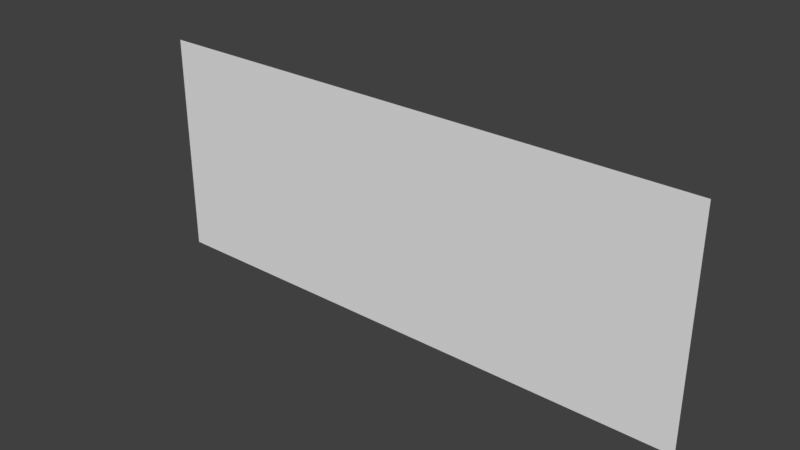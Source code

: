 # Source: wall10x4.blend  (saved by Blender 2.77.0; exported with 4.5.12 LTS)
import bpy
from mathutils import Matrix  # noqa: F401  (used for matrix-valued properties, if any)

bpy.ops.wm.read_factory_settings(use_empty=True)
scene = bpy.context.scene
scene.name = 'Scene'

# ---- collections
col_collection_1 = bpy.data.collections.new('Collection 1'); scene.collection.children.link(col_collection_1)

# ---- materials (node trees are filled in below, after node groups)
mat_material = bpy.data.materials.new('Material')
mat_material.alpha_threshold = 0.0
mat_material.use_transparent_shadow = False
mat_material.roughness = 0.5
mat_material.line_color = (0.0, 0.0, 0.0, 1.0)

# ---- material node trees

# ---- world
world_world = bpy.data.worlds.new('World'); scene.world = world_world
world_world.color = (0.05088, 0.05088, 0.05088)
world_world.use_sun_shadow = False
world_world.sun_shadow_jitter_overblur = 0.0
world_world.cycles.sampling_method = 'MANUAL'

# ---- meshes
me_cube = bpy.data.meshes.new('Cube')
me_cube.from_pydata([(5.0, 0.0, 0.0), (-5.0, 1.788e-07, 0.0), (5.0, -2.98e-07, 4.0), (-5.0, 2.682e-07, 4.0)], [], [(0, 2, 3, 1)])
_uv = me_cube.uv_layers.new(name='UVMap')
_uv.uv.foreach_set('vector', [1.0, 0.0, 1.0, 0.4, 4.768e-08, 0.4, 9.537e-08, 2.384e-08])
me_cube.materials.append(mat_material)
me_cube.use_remesh_preserve_volume = False
me_cube.use_remesh_preserve_attributes = False
me_cube.use_mirror_vertex_groups = False
me_cube.update()

# ---- objects
ob_wall10x4 = bpy.data.objects.new('wall10x4', me_cube)

# ---- transforms, parenting, visibility, modifiers, constraints
ob_wall10x4.location = (0.0, 0.0, 0.0)
ob_wall10x4.lock_rotations_4d = False
ob_wall10x4.empty_display_type = 'ARROWS'
ob_wall10x4.lineart.crease_threshold = 0.0

# ---- collection membership
col_collection_1.objects.link(ob_wall10x4)

# ---- scene / render settings (as saved in the file)
scene.frame_start = 1; scene.frame_end = 250; scene.frame_set(1)
scene.render.engine = 'BLENDER_EEVEE_NEXT'
scene.render.resolution_percentage = 50
scene.render.dither_intensity = 0.0
scene.cycles.use_denoising = False
scene.cycles.samples = 128
scene.cycles.sampling_pattern = 'TABULATED_SOBOL'
scene.cycles.light_sampling_threshold = 0.0
scene.cycles.use_adaptive_sampling = False
scene.cycles.use_light_tree = False
scene.cycles.blur_glossy = 0.0
scene.cycles.sample_clamp_indirect = 0.0
scene.view_settings.view_transform = 'Standard'
bpy.context.view_layer.update()

# ---- added for rendering (the .blend has no active camera and no usable light): camera, sun
cam_auto = bpy.data.cameras.new('AutoCamera')
cam_auto.lens = 50.0
cam_auto.sensor_width = 36.0
cam_auto.clip_end = 1000.0
ob_auto_camera = bpy.data.objects.new('AutoCamera', cam_auto)
scene.collection.objects.link(ob_auto_camera)
ob_auto_camera.location = (9.96497, -11.958, 9.97198)
ob_auto_camera.rotation_euler = (1.09748, -7.21219e-08, 0.694738)
scene.camera = ob_auto_camera
light_auto_sun = bpy.data.lights.new('AutoSun', 'SUN')
light_auto_sun.energy = 3.0
light_auto_sun.angle = 0.0523599
ob_auto_sun = bpy.data.objects.new('AutoSun', light_auto_sun)
scene.collection.objects.link(ob_auto_sun)
ob_auto_sun.rotation_euler = (0.872665, 0.174533, 0.523599)
bpy.context.view_layer.update()
